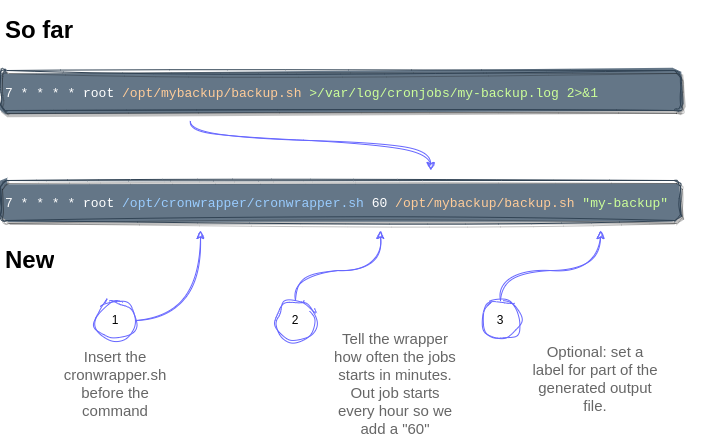

The diagram above was exported from draw.io. Its source (the exported page's mxGraphModel, read from the mxfile embedded in the PNG):
<mxGraphModel dx="1147" dy="649" grid="1" gridSize="10" guides="1" tooltips="1" connect="1" arrows="1" fold="1" page="1" pageScale="1" pageWidth="827" pageHeight="1169" math="0" shadow="0">
  <root>
    <mxCell id="0" />
    <mxCell id="1" parent="0" />
    <mxCell id="yxfvVRmN4PUa1mPXu-nG-1" value="&lt;h1&gt;So far&lt;/h1&gt;&lt;p&gt;If this is an example cronjob starting a backup every hour:&lt;/p&gt;" style="text;html=1;spacing=5;spacingTop=-20;whiteSpace=wrap;overflow=hidden;rounded=0;shadow=0;glass=0;" parent="1" vertex="1">
      <mxGeometry x="40" y="110" width="700" height="40" as="geometry" />
    </mxCell>
    <mxCell id="yxfvVRmN4PUa1mPXu-nG-2" value="&lt;h1&gt;New&lt;/h1&gt;&lt;p&gt;&lt;span style=&quot;font-family: monospace;&quot;&gt;&lt;/span&gt;&lt;/p&gt;&lt;p&gt;&lt;br&gt;&lt;/p&gt;" style="text;html=1;spacing=5;spacingTop=-20;whiteSpace=wrap;overflow=hidden;rounded=0;" parent="1" vertex="1">
      <mxGeometry x="40" y="340" width="70" height="40" as="geometry" />
    </mxCell>
    <mxCell id="yxfvVRmN4PUa1mPXu-nG-4" value="&lt;h1 style=&quot;font-size: 13px;&quot;&gt;&lt;span style=&quot;font-family: &amp;quot;Courier New&amp;quot;; background-color: initial; font-size: 13px; font-weight: normal;&quot;&gt;&lt;br&gt;7 * * * * root &lt;/span&gt;&lt;font style=&quot;font-family: &amp;quot;Courier New&amp;quot;; background-color: initial; font-size: 13px; font-weight: normal;&quot; color=&quot;#ffcc99&quot;&gt;/opt/mybackup/backup.sh&lt;/font&gt;&lt;span style=&quot;font-family: &amp;quot;Courier New&amp;quot;; background-color: initial; font-size: 13px; font-weight: normal;&quot;&gt; &lt;font color=&quot;#ccff99&quot; style=&quot;font-size: 13px;&quot;&gt;&amp;gt;/var/log/cronjobs/my-backup.log 2&amp;gt;&amp;amp;1&lt;/font&gt;&lt;/span&gt;&lt;br style=&quot;font-size: 13px;&quot;&gt;&lt;/h1&gt;" style="text;html=1;spacing=5;spacingTop=-20;whiteSpace=wrap;overflow=hidden;rounded=1;shadow=1;glass=0;fillColor=#647687;fontColor=#ffffff;strokeColor=#314354;sketch=1;curveFitting=1;jiggle=2;fillStyle=solid;fontSize=13;" parent="1" vertex="1">
      <mxGeometry x="40" y="170" width="680" height="40" as="geometry" />
    </mxCell>
    <mxCell id="yxfvVRmN4PUa1mPXu-nG-5" value="&lt;h1 style=&quot;font-size: 13px;&quot;&gt;&lt;span style=&quot;font-family: &amp;quot;Courier New&amp;quot;; background-color: initial; font-size: 13px; font-weight: normal;&quot;&gt;&lt;br&gt;7 * * * * root &lt;font color=&quot;#99ccff&quot; style=&quot;font-size: 13px;&quot;&gt;/opt/cronwrapper/cronwrapper.sh&lt;/font&gt; 60&amp;nbsp;&lt;/span&gt;&lt;font style=&quot;font-family: &amp;quot;Courier New&amp;quot;; background-color: initial; font-size: 13px; font-weight: normal;&quot; color=&quot;#ffcc99&quot;&gt;/opt/mybackup/backup.sh&lt;/font&gt;&lt;span style=&quot;font-family: &amp;quot;Courier New&amp;quot;; background-color: initial; font-size: 13px; font-weight: normal;&quot;&gt; &lt;font color=&quot;#ccff99&quot; style=&quot;font-size: 13px;&quot;&gt;&quot;my-backup&quot;&lt;/font&gt;&lt;/span&gt;&lt;br style=&quot;font-size: 13px;&quot;&gt;&lt;/h1&gt;" style="text;html=1;spacing=5;spacingTop=-20;whiteSpace=wrap;overflow=hidden;rounded=1;shadow=1;glass=0;fillColor=#647687;fontColor=#ffffff;strokeColor=#314354;sketch=1;curveFitting=1;jiggle=2;fillStyle=solid;fontSize=13;" parent="1" vertex="1">
      <mxGeometry x="40" y="280" width="680" height="40" as="geometry" />
    </mxCell>
    <mxCell id="yxfvVRmN4PUa1mPXu-nG-6" value="1" style="ellipse;whiteSpace=wrap;html=1;sketch=1;curveFitting=1;jiggle=2;strokeColor=#6666FF;" parent="1" vertex="1">
      <mxGeometry x="135" y="400" width="40" height="40" as="geometry" />
    </mxCell>
    <mxCell id="yxfvVRmN4PUa1mPXu-nG-7" value="Insert the cronwrapper.sh before the command" style="text;html=1;align=center;verticalAlign=middle;whiteSpace=wrap;rounded=0;fontSize=15;fontColor=#666666;" parent="1" vertex="1">
      <mxGeometry x="90" y="460" width="130" height="45" as="geometry" />
    </mxCell>
    <mxCell id="yxfvVRmN4PUa1mPXu-nG-8" value="2" style="ellipse;whiteSpace=wrap;html=1;sketch=1;curveFitting=1;jiggle=2;strokeColor=#6666FF;" parent="1" vertex="1">
      <mxGeometry x="315" y="400" width="40" height="40" as="geometry" />
    </mxCell>
    <mxCell id="yxfvVRmN4PUa1mPXu-nG-9" value="Tell the wrapper how often the jobs starts in minutes. Out job starts every hour so we add a &quot;60&quot;" style="text;html=1;align=center;verticalAlign=middle;whiteSpace=wrap;rounded=0;fontSize=15;fontColor=#666666;" parent="1" vertex="1">
      <mxGeometry x="370" y="445" width="130" height="75" as="geometry" />
    </mxCell>
    <mxCell id="yxfvVRmN4PUa1mPXu-nG-10" style="edgeStyle=orthogonalEdgeStyle;rounded=0;orthogonalLoop=1;jettySize=auto;html=1;curved=1;sketch=1;curveFitting=1;jiggle=2;fontColor=none;noLabel=1;strokeColor=#6666FF;" parent="1" source="yxfvVRmN4PUa1mPXu-nG-6" edge="1">
      <mxGeometry relative="1" as="geometry">
        <mxPoint x="240" y="330" as="targetPoint" />
        <Array as="points">
          <mxPoint x="240" y="420" />
        </Array>
      </mxGeometry>
    </mxCell>
    <mxCell id="yxfvVRmN4PUa1mPXu-nG-11" style="edgeStyle=orthogonalEdgeStyle;rounded=0;orthogonalLoop=1;jettySize=auto;html=1;curved=1;sketch=1;curveFitting=1;jiggle=2;fontColor=#6666FF;strokeColor=#6666FF;" parent="1" source="yxfvVRmN4PUa1mPXu-nG-8" edge="1">
      <mxGeometry relative="1" as="geometry">
        <mxPoint x="420" y="330" as="targetPoint" />
        <Array as="points">
          <mxPoint x="335" y="370" />
          <mxPoint x="420" y="370" />
        </Array>
      </mxGeometry>
    </mxCell>
    <mxCell id="yxfvVRmN4PUa1mPXu-nG-13" value="3" style="ellipse;whiteSpace=wrap;html=1;sketch=1;curveFitting=1;jiggle=2;strokeColor=#6666FF;" parent="1" vertex="1">
      <mxGeometry x="520" y="400" width="40" height="40" as="geometry" />
    </mxCell>
    <mxCell id="yxfvVRmN4PUa1mPXu-nG-14" value="Optional: set a label for part of the generated output file." style="text;html=1;align=center;verticalAlign=middle;whiteSpace=wrap;rounded=0;fontSize=15;fontColor=#666666;" parent="1" vertex="1">
      <mxGeometry x="570" y="440" width="130" height="75" as="geometry" />
    </mxCell>
    <mxCell id="yxfvVRmN4PUa1mPXu-nG-15" style="edgeStyle=orthogonalEdgeStyle;rounded=0;orthogonalLoop=1;jettySize=auto;html=1;curved=1;sketch=1;curveFitting=1;jiggle=2;fontColor=#6666FF;strokeColor=#6666FF;" parent="1" source="yxfvVRmN4PUa1mPXu-nG-13" edge="1">
      <mxGeometry relative="1" as="geometry">
        <mxPoint x="640" y="330" as="targetPoint" />
        <Array as="points">
          <mxPoint x="540" y="370" />
          <mxPoint x="640" y="370" />
        </Array>
      </mxGeometry>
    </mxCell>
    <mxCell id="Q-2zYMzhFAsFuOEjj1X7-1" value="" style="endArrow=classic;html=1;rounded=0;edgeStyle=orthogonalEdgeStyle;curved=1;sketch=1;curveFitting=1;jiggle=2;strokeColor=#6666FF;" edge="1" parent="1">
      <mxGeometry width="50" height="50" relative="1" as="geometry">
        <mxPoint x="230" y="220" as="sourcePoint" />
        <mxPoint x="470" y="270" as="targetPoint" />
        <Array as="points">
          <mxPoint x="230" y="240" />
          <mxPoint x="470" y="240" />
        </Array>
      </mxGeometry>
    </mxCell>
  </root>
</mxGraphModel>